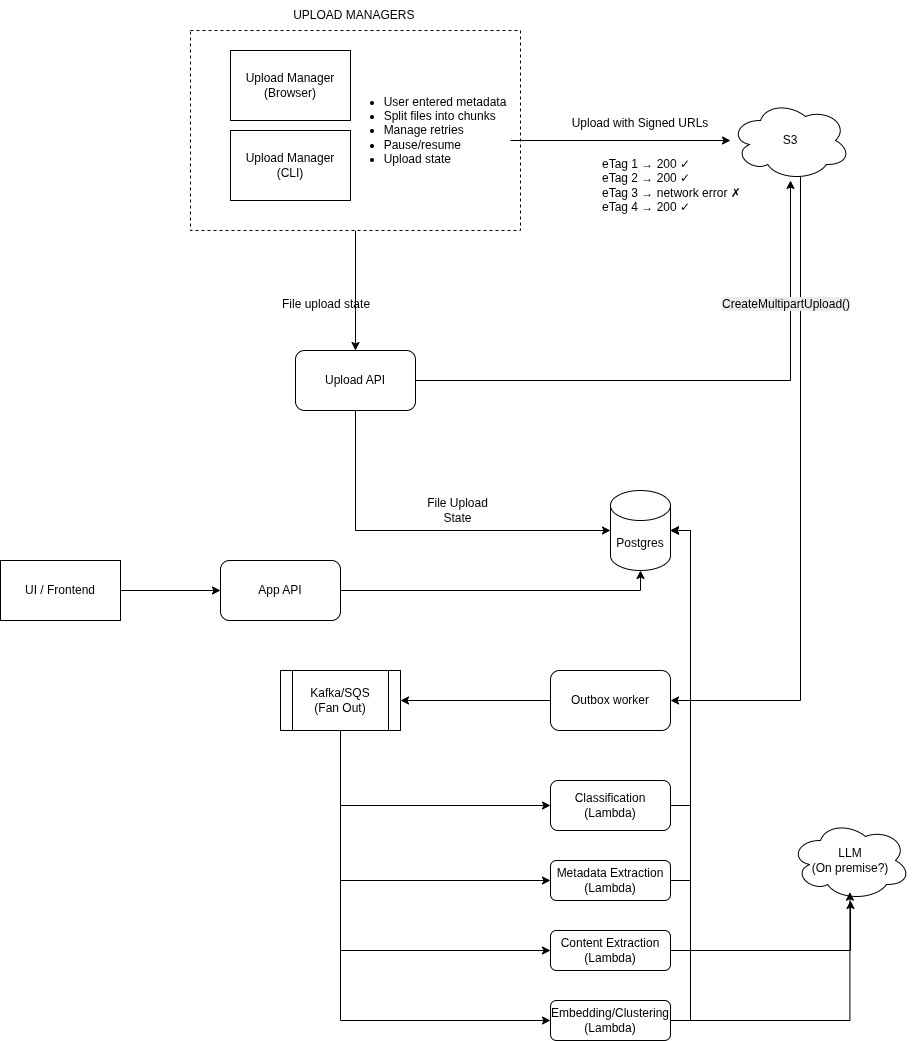

The diagram above was exported from draw.io. Its source (the exported page's mxGraphModel, read from the mxfile embedded in the PNG):
<mxGraphModel dx="2216" dy="798" grid="1" gridSize="10" guides="1" tooltips="1" connect="1" arrows="1" fold="1" page="1" pageScale="1" pageWidth="850" pageHeight="1100" math="0" shadow="0">
  <root>
    <mxCell id="0" />
    <mxCell id="1" parent="0" />
    <mxCell id="Zat9zcwfacR8ONdKBB98-30" edge="1" parent="1" source="Zat9zcwfacR8ONdKBB98-11" style="edgeStyle=orthogonalEdgeStyle;rounded=0;orthogonalLoop=1;jettySize=auto;html=1;entryX=0.5;entryY=0;entryDx=0;entryDy=0;" target="Zat9zcwfacR8ONdKBB98-4">
      <mxGeometry relative="1" as="geometry">
        <Array as="points">
          <mxPoint x="245" y="340" />
          <mxPoint x="245" y="340" />
        </Array>
      </mxGeometry>
    </mxCell>
    <mxCell id="Zat9zcwfacR8ONdKBB98-11" parent="1" style="rounded=0;whiteSpace=wrap;html=1;dashed=1;" value="" vertex="1">
      <mxGeometry height="200" width="330" x="80" y="60" as="geometry" />
    </mxCell>
    <mxCell id="Zat9zcwfacR8ONdKBB98-2" parent="1" style="rounded=0;whiteSpace=wrap;html=1;" value="Upload Manager (Browser)" vertex="1">
      <mxGeometry height="70" width="120" x="120" y="80" as="geometry" />
    </mxCell>
    <mxCell id="Zat9zcwfacR8ONdKBB98-47" edge="1" parent="1" source="Zat9zcwfacR8ONdKBB98-3" style="edgeStyle=orthogonalEdgeStyle;rounded=0;orthogonalLoop=1;jettySize=auto;html=1;entryX=1;entryY=0.5;entryDx=0;entryDy=0;exitX=0.55;exitY=0.95;exitDx=0;exitDy=0;exitPerimeter=0;" target="Zat9zcwfacR8ONdKBB98-45">
      <mxGeometry relative="1" as="geometry">
        <Array as="points">
          <mxPoint x="690" y="206" />
          <mxPoint x="690" y="730" />
        </Array>
      </mxGeometry>
    </mxCell>
    <mxCell id="Zat9zcwfacR8ONdKBB98-3" parent="1" style="ellipse;shape=cloud;whiteSpace=wrap;html=1;" value="S3" vertex="1">
      <mxGeometry height="80" width="120" x="620" y="130" as="geometry" />
    </mxCell>
    <mxCell id="Zat9zcwfacR8ONdKBB98-38" edge="1" parent="1" source="Zat9zcwfacR8ONdKBB98-4" style="edgeStyle=orthogonalEdgeStyle;rounded=0;orthogonalLoop=1;jettySize=auto;html=1;" target="Zat9zcwfacR8ONdKBB98-3">
      <mxGeometry relative="1" as="geometry" />
    </mxCell>
    <mxCell id="Zat9zcwfacR8ONdKBB98-4" parent="1" style="rounded=1;whiteSpace=wrap;html=1;" value="Upload API" vertex="1">
      <mxGeometry height="60" width="120" x="185" y="380" as="geometry" />
    </mxCell>
    <mxCell id="Zat9zcwfacR8ONdKBB98-8" parent="1" style="rounded=0;whiteSpace=wrap;html=1;" value="Upload Manager (CLI)" vertex="1">
      <mxGeometry height="70" width="120" x="120" y="160" as="geometry" />
    </mxCell>
    <mxCell id="Zat9zcwfacR8ONdKBB98-10" parent="1" style="text;html=1;whiteSpace=wrap;strokeColor=none;fillColor=none;align=center;verticalAlign=middle;rounded=0;" value="&lt;ul&gt;&lt;li style=&quot;text-align: left;&quot;&gt;User entered metadata&lt;/li&gt;&lt;li style=&quot;text-align: left;&quot;&gt;Split files into chunks&lt;/li&gt;&lt;li style=&quot;text-align: left;&quot;&gt;Manage retries&lt;/li&gt;&lt;li style=&quot;text-align: left;&quot;&gt;Pause/resume&lt;/li&gt;&lt;li style=&quot;text-align: left;&quot;&gt;Upload state&lt;/li&gt;&lt;/ul&gt;" vertex="1">
      <mxGeometry height="100" width="190" x="220" y="110" as="geometry" />
    </mxCell>
    <mxCell id="Zat9zcwfacR8ONdKBB98-12" parent="1" style="text;html=1;whiteSpace=wrap;strokeColor=none;fillColor=none;align=center;verticalAlign=middle;rounded=0;" value="UPLOAD MANAGERS&amp;nbsp;" vertex="1">
      <mxGeometry height="30" width="175" x="157.5" y="30" as="geometry" />
    </mxCell>
    <mxCell id="Zat9zcwfacR8ONdKBB98-19" parent="1" style="text;html=1;whiteSpace=wrap;strokeColor=none;fillColor=none;align=center;verticalAlign=middle;rounded=0;" value="&lt;br&gt;&lt;div&gt;Upload with Signed URLs&lt;/div&gt;" vertex="1">
      <mxGeometry height="30" width="160" x="450" y="130" as="geometry" />
    </mxCell>
    <mxCell id="Zat9zcwfacR8ONdKBB98-25" edge="1" parent="1" style="edgeStyle=orthogonalEdgeStyle;rounded=0;orthogonalLoop=1;jettySize=auto;html=1;" target="Zat9zcwfacR8ONdKBB98-3">
      <mxGeometry relative="1" as="geometry">
        <mxPoint x="400" y="170" as="sourcePoint" />
      </mxGeometry>
    </mxCell>
    <mxCell id="Zat9zcwfacR8ONdKBB98-26" parent="1" style="text;html=1;whiteSpace=wrap;strokeColor=none;fillColor=none;align=left;verticalAlign=middle;rounded=0;" value="eTag 1 → 200 ✓&amp;nbsp;&lt;br&gt;&lt;div&gt;&lt;span style=&quot;background-color: transparent; color: light-dark(rgb(0, 0, 0), rgb(255, 255, 255));&quot;&gt;eTag&lt;/span&gt;&amp;nbsp;2 → 200 ✓&amp;nbsp;&lt;/div&gt;&lt;div&gt;&lt;span style=&quot;background-color: transparent; color: light-dark(rgb(0, 0, 0), rgb(255, 255, 255));&quot;&gt;eTag&lt;/span&gt;&amp;nbsp;3 → network error ✗&lt;br&gt;eTag&amp;nbsp;4 → 200 ✓&lt;/div&gt;" vertex="1">
      <mxGeometry height="30" width="175" x="490" y="200" as="geometry" />
    </mxCell>
    <mxCell id="Zat9zcwfacR8ONdKBB98-27" parent="1" style="text;whiteSpace=wrap;html=1;" value="File upload state&lt;div&gt;&lt;br&gt;&lt;/div&gt;" vertex="1">
      <mxGeometry height="40" width="100" x="170" y="320" as="geometry" />
    </mxCell>
    <mxCell id="Zat9zcwfacR8ONdKBB98-32" parent="1" style="shape=cylinder3;whiteSpace=wrap;html=1;boundedLbl=1;backgroundOutline=1;size=15;" value="Postgres" vertex="1">
      <mxGeometry height="80" width="60" x="500" y="520" as="geometry" />
    </mxCell>
    <mxCell id="Zat9zcwfacR8ONdKBB98-33" edge="1" parent="1" source="Zat9zcwfacR8ONdKBB98-4" style="edgeStyle=orthogonalEdgeStyle;rounded=0;orthogonalLoop=1;jettySize=auto;html=1;entryX=0;entryY=0.5;entryDx=0;entryDy=0;entryPerimeter=0;exitX=0.5;exitY=1;exitDx=0;exitDy=0;" target="Zat9zcwfacR8ONdKBB98-32">
      <mxGeometry relative="1" as="geometry" />
    </mxCell>
    <mxCell id="Zat9zcwfacR8ONdKBB98-34" parent="1" style="text;html=1;whiteSpace=wrap;strokeColor=none;fillColor=none;align=center;verticalAlign=middle;rounded=0;" value="File Upload State" vertex="1">
      <mxGeometry height="60" width="75" x="310" y="510" as="geometry" />
    </mxCell>
    <mxCell id="Zat9zcwfacR8ONdKBB98-39" parent="1" style="text;whiteSpace=wrap;html=1;" value="&lt;span style=&quot;color: rgb(0, 0, 0); font-family: Helvetica; font-size: 12px; font-style: normal; font-variant-ligatures: normal; font-variant-caps: normal; font-weight: 400; letter-spacing: normal; orphans: 2; text-align: center; text-indent: 0px; text-transform: none; widows: 2; word-spacing: 0px; -webkit-text-stroke-width: 0px; white-space: normal; background-color: rgb(236, 236, 236); text-decoration-thickness: initial; text-decoration-style: initial; text-decoration-color: initial; display: inline !important; float: none;&quot;&gt;CreateMultipartUpload()&lt;/span&gt;" vertex="1">
      <mxGeometry height="40" width="160" x="610" y="320" as="geometry" />
    </mxCell>
    <mxCell id="Zat9zcwfacR8ONdKBB98-56" edge="1" parent="1" source="Zat9zcwfacR8ONdKBB98-41" style="edgeStyle=orthogonalEdgeStyle;rounded=0;orthogonalLoop=1;jettySize=auto;html=1;entryX=0;entryY=0.5;entryDx=0;entryDy=0;exitX=0.5;exitY=1;exitDx=0;exitDy=0;" target="Zat9zcwfacR8ONdKBB98-46">
      <mxGeometry relative="1" as="geometry" />
    </mxCell>
    <mxCell id="Zat9zcwfacR8ONdKBB98-57" edge="1" parent="1" source="Zat9zcwfacR8ONdKBB98-41" style="edgeStyle=orthogonalEdgeStyle;rounded=0;orthogonalLoop=1;jettySize=auto;html=1;entryX=0;entryY=0.5;entryDx=0;entryDy=0;exitX=0.5;exitY=1;exitDx=0;exitDy=0;" target="Zat9zcwfacR8ONdKBB98-49">
      <mxGeometry relative="1" as="geometry" />
    </mxCell>
    <mxCell id="Zat9zcwfacR8ONdKBB98-58" edge="1" parent="1" source="Zat9zcwfacR8ONdKBB98-41" style="edgeStyle=orthogonalEdgeStyle;rounded=0;orthogonalLoop=1;jettySize=auto;html=1;entryX=0;entryY=0.5;entryDx=0;entryDy=0;exitX=0.5;exitY=1;exitDx=0;exitDy=0;" target="Zat9zcwfacR8ONdKBB98-50">
      <mxGeometry relative="1" as="geometry" />
    </mxCell>
    <mxCell id="Zat9zcwfacR8ONdKBB98-59" edge="1" parent="1" source="Zat9zcwfacR8ONdKBB98-41" style="edgeStyle=orthogonalEdgeStyle;rounded=0;orthogonalLoop=1;jettySize=auto;html=1;entryX=0;entryY=0.5;entryDx=0;entryDy=0;exitX=0.5;exitY=1;exitDx=0;exitDy=0;" target="Zat9zcwfacR8ONdKBB98-51">
      <mxGeometry relative="1" as="geometry" />
    </mxCell>
    <mxCell id="Zat9zcwfacR8ONdKBB98-41" parent="1" style="shape=process;whiteSpace=wrap;html=1;backgroundOutline=1;" value="Kafka/SQS&lt;div&gt;(Fan Out)&lt;/div&gt;" vertex="1">
      <mxGeometry height="60" width="120" x="170" y="700" as="geometry" />
    </mxCell>
    <mxCell id="Zat9zcwfacR8ONdKBB98-65" edge="1" parent="1" source="Zat9zcwfacR8ONdKBB98-42" style="edgeStyle=orthogonalEdgeStyle;rounded=0;orthogonalLoop=1;jettySize=auto;html=1;entryX=0;entryY=0.5;entryDx=0;entryDy=0;" target="Zat9zcwfacR8ONdKBB98-63">
      <mxGeometry relative="1" as="geometry" />
    </mxCell>
    <mxCell id="Zat9zcwfacR8ONdKBB98-42" parent="1" style="rounded=0;whiteSpace=wrap;html=1;" value="UI / Frontend" vertex="1">
      <mxGeometry height="60" width="120" x="-110" y="590" as="geometry" />
    </mxCell>
    <mxCell id="Zat9zcwfacR8ONdKBB98-48" edge="1" parent="1" source="Zat9zcwfacR8ONdKBB98-45" style="edgeStyle=orthogonalEdgeStyle;rounded=0;orthogonalLoop=1;jettySize=auto;html=1;" target="Zat9zcwfacR8ONdKBB98-41">
      <mxGeometry relative="1" as="geometry" />
    </mxCell>
    <mxCell id="Zat9zcwfacR8ONdKBB98-45" parent="1" style="rounded=1;whiteSpace=wrap;html=1;" value="Outbox worker" vertex="1">
      <mxGeometry height="60" width="120" x="440" y="700" as="geometry" />
    </mxCell>
    <mxCell id="Zat9zcwfacR8ONdKBB98-46" parent="1" style="rounded=1;whiteSpace=wrap;html=1;" value="Classification&lt;div&gt;(Lambda)&lt;/div&gt;" vertex="1">
      <mxGeometry height="50" width="120" x="440" y="810" as="geometry" />
    </mxCell>
    <mxCell id="Zat9zcwfacR8ONdKBB98-49" parent="1" style="rounded=1;whiteSpace=wrap;html=1;" value="Metadata Extraction&lt;div&gt;(Lambda)&lt;/div&gt;" vertex="1">
      <mxGeometry height="40" width="120" x="440" y="890" as="geometry" />
    </mxCell>
    <mxCell id="Zat9zcwfacR8ONdKBB98-62" edge="1" parent="1" source="Zat9zcwfacR8ONdKBB98-50" style="edgeStyle=orthogonalEdgeStyle;rounded=0;orthogonalLoop=1;jettySize=auto;html=1;" target="Zat9zcwfacR8ONdKBB98-60">
      <mxGeometry relative="1" as="geometry" />
    </mxCell>
    <mxCell id="Zat9zcwfacR8ONdKBB98-50" parent="1" style="rounded=1;whiteSpace=wrap;html=1;" value="Content Extraction&lt;div&gt;(Lambda)&lt;/div&gt;" vertex="1">
      <mxGeometry height="40" width="120" x="440" y="960" as="geometry" />
    </mxCell>
    <mxCell id="Zat9zcwfacR8ONdKBB98-51" parent="1" style="rounded=1;whiteSpace=wrap;html=1;" value="&lt;div&gt;Embedding/Clustering&lt;/div&gt;&lt;div&gt;(Lambda)&lt;/div&gt;" vertex="1">
      <mxGeometry height="40" width="120" x="440" y="1030" as="geometry" />
    </mxCell>
    <mxCell id="Zat9zcwfacR8ONdKBB98-52" edge="1" parent="1" source="Zat9zcwfacR8ONdKBB98-51" style="edgeStyle=orthogonalEdgeStyle;rounded=0;orthogonalLoop=1;jettySize=auto;html=1;entryX=1;entryY=0.5;entryDx=0;entryDy=0;entryPerimeter=0;exitX=1;exitY=0.5;exitDx=0;exitDy=0;" target="Zat9zcwfacR8ONdKBB98-32">
      <mxGeometry relative="1" as="geometry" />
    </mxCell>
    <mxCell id="Zat9zcwfacR8ONdKBB98-53" edge="1" parent="1" source="Zat9zcwfacR8ONdKBB98-50" style="edgeStyle=orthogonalEdgeStyle;rounded=0;orthogonalLoop=1;jettySize=auto;html=1;entryX=1;entryY=0.5;entryDx=0;entryDy=0;entryPerimeter=0;exitX=1;exitY=0.5;exitDx=0;exitDy=0;" target="Zat9zcwfacR8ONdKBB98-32">
      <mxGeometry relative="1" as="geometry" />
    </mxCell>
    <mxCell id="Zat9zcwfacR8ONdKBB98-54" edge="1" parent="1" source="Zat9zcwfacR8ONdKBB98-49" style="edgeStyle=orthogonalEdgeStyle;rounded=0;orthogonalLoop=1;jettySize=auto;html=1;exitX=1;exitY=0.5;exitDx=0;exitDy=0;entryX=1;entryY=0.5;entryDx=0;entryDy=0;entryPerimeter=0;" target="Zat9zcwfacR8ONdKBB98-32">
      <mxGeometry relative="1" as="geometry" />
    </mxCell>
    <mxCell id="Zat9zcwfacR8ONdKBB98-55" edge="1" parent="1" source="Zat9zcwfacR8ONdKBB98-46" style="edgeStyle=orthogonalEdgeStyle;rounded=0;orthogonalLoop=1;jettySize=auto;html=1;entryX=1;entryY=0.5;entryDx=0;entryDy=0;entryPerimeter=0;exitX=1;exitY=0.5;exitDx=0;exitDy=0;" target="Zat9zcwfacR8ONdKBB98-32">
      <mxGeometry relative="1" as="geometry" />
    </mxCell>
    <mxCell id="Zat9zcwfacR8ONdKBB98-60" parent="1" style="ellipse;shape=cloud;whiteSpace=wrap;html=1;" value="LLM&lt;div&gt;(On premise?)&lt;/div&gt;" vertex="1">
      <mxGeometry height="80" width="120" x="680" y="850" as="geometry" />
    </mxCell>
    <mxCell id="Zat9zcwfacR8ONdKBB98-61" edge="1" parent="1" source="Zat9zcwfacR8ONdKBB98-51" style="edgeStyle=orthogonalEdgeStyle;rounded=0;orthogonalLoop=1;jettySize=auto;html=1;entryX=0.495;entryY=0.896;entryDx=0;entryDy=0;entryPerimeter=0;" target="Zat9zcwfacR8ONdKBB98-60">
      <mxGeometry relative="1" as="geometry" />
    </mxCell>
    <mxCell id="Zat9zcwfacR8ONdKBB98-63" parent="1" style="rounded=1;whiteSpace=wrap;html=1;" value="App API" vertex="1">
      <mxGeometry height="60" width="120" x="110" y="590" as="geometry" />
    </mxCell>
    <mxCell id="Zat9zcwfacR8ONdKBB98-64" edge="1" parent="1" source="Zat9zcwfacR8ONdKBB98-63" style="edgeStyle=orthogonalEdgeStyle;rounded=0;orthogonalLoop=1;jettySize=auto;html=1;entryX=0.5;entryY=1;entryDx=0;entryDy=0;entryPerimeter=0;" target="Zat9zcwfacR8ONdKBB98-32">
      <mxGeometry relative="1" as="geometry" />
    </mxCell>
  </root>
</mxGraphModel>